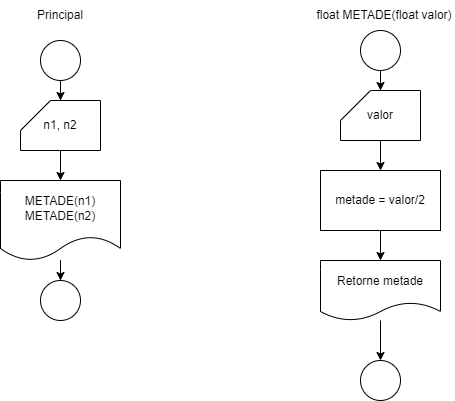

The diagram above was exported from draw.io. Its source (the exported page's mxGraphModel, read from the mxfile embedded in the PNG):
<mxGraphModel dx="640" dy="1730" grid="1" gridSize="10" guides="1" tooltips="1" connect="1" arrows="1" fold="1" page="1" pageScale="1" pageWidth="827" pageHeight="1169" math="0" shadow="0">
  <root>
    <mxCell id="0" />
    <mxCell id="1" parent="0" />
    <mxCell id="yDTt34w3S-Asi5_MKFra-6" style="edgeStyle=orthogonalEdgeStyle;rounded=0;orthogonalLoop=1;jettySize=auto;html=1;entryX=0.5;entryY=0;entryDx=0;entryDy=0;entryPerimeter=0;" parent="1" source="yDTt34w3S-Asi5_MKFra-1" target="yDTt34w3S-Asi5_MKFra-2" edge="1">
      <mxGeometry relative="1" as="geometry" />
    </mxCell>
    <mxCell id="yDTt34w3S-Asi5_MKFra-1" value="" style="ellipse;whiteSpace=wrap;html=1;aspect=fixed;" parent="1" vertex="1">
      <mxGeometry x="140" y="10" width="40" height="40" as="geometry" />
    </mxCell>
    <mxCell id="yDTt34w3S-Asi5_MKFra-7" value="" style="edgeStyle=orthogonalEdgeStyle;rounded=0;orthogonalLoop=1;jettySize=auto;html=1;" parent="1" source="yDTt34w3S-Asi5_MKFra-2" target="yDTt34w3S-Asi5_MKFra-3" edge="1">
      <mxGeometry relative="1" as="geometry" />
    </mxCell>
    <mxCell id="yDTt34w3S-Asi5_MKFra-2" value="n1, n2" style="shape=card;whiteSpace=wrap;html=1;" parent="1" vertex="1">
      <mxGeometry x="120" y="70" width="80" height="50" as="geometry" />
    </mxCell>
    <mxCell id="yDTt34w3S-Asi5_MKFra-9" value="" style="edgeStyle=orthogonalEdgeStyle;rounded=0;orthogonalLoop=1;jettySize=auto;html=1;" parent="1" source="yDTt34w3S-Asi5_MKFra-3" target="yDTt34w3S-Asi5_MKFra-8" edge="1">
      <mxGeometry relative="1" as="geometry" />
    </mxCell>
    <mxCell id="yDTt34w3S-Asi5_MKFra-3" value="METADE(n1)&lt;br&gt;METADE(n2)" style="shape=document;whiteSpace=wrap;html=1;boundedLbl=1;" parent="1" vertex="1">
      <mxGeometry x="100" y="150" width="120" height="80" as="geometry" />
    </mxCell>
    <mxCell id="yDTt34w3S-Asi5_MKFra-8" value="" style="ellipse;whiteSpace=wrap;html=1;aspect=fixed;" parent="1" vertex="1">
      <mxGeometry x="140" y="250" width="40" height="40" as="geometry" />
    </mxCell>
    <mxCell id="yDTt34w3S-Asi5_MKFra-10" value="Principal" style="text;html=1;strokeColor=none;fillColor=none;align=center;verticalAlign=middle;whiteSpace=wrap;rounded=0;" parent="1" vertex="1">
      <mxGeometry x="130" y="-30" width="60" height="30" as="geometry" />
    </mxCell>
    <mxCell id="yDTt34w3S-Asi5_MKFra-11" style="edgeStyle=orthogonalEdgeStyle;rounded=0;orthogonalLoop=1;jettySize=auto;html=1;entryX=0.5;entryY=0;entryDx=0;entryDy=0;entryPerimeter=0;" parent="1" source="yDTt34w3S-Asi5_MKFra-12" target="yDTt34w3S-Asi5_MKFra-14" edge="1">
      <mxGeometry relative="1" as="geometry" />
    </mxCell>
    <mxCell id="yDTt34w3S-Asi5_MKFra-12" value="" style="ellipse;whiteSpace=wrap;html=1;aspect=fixed;" parent="1" vertex="1">
      <mxGeometry x="460" width="40" height="40" as="geometry" />
    </mxCell>
    <mxCell id="yDTt34w3S-Asi5_MKFra-13" value="" style="edgeStyle=orthogonalEdgeStyle;rounded=0;orthogonalLoop=1;jettySize=auto;html=1;entryX=0.5;entryY=0;entryDx=0;entryDy=0;" parent="1" source="yDTt34w3S-Asi5_MKFra-14" target="K8ANbAhA3ZIlecrJ5e7l-14" edge="1">
      <mxGeometry relative="1" as="geometry">
        <mxPoint x="480" y="140" as="targetPoint" />
      </mxGeometry>
    </mxCell>
    <mxCell id="yDTt34w3S-Asi5_MKFra-14" value="valor" style="shape=card;whiteSpace=wrap;html=1;" parent="1" vertex="1">
      <mxGeometry x="440" y="60" width="80" height="50" as="geometry" />
    </mxCell>
    <mxCell id="yDTt34w3S-Asi5_MKFra-15" value="float METADE(float valor)" style="text;html=1;strokeColor=none;fillColor=none;align=center;verticalAlign=middle;whiteSpace=wrap;rounded=0;" parent="1" vertex="1">
      <mxGeometry x="414" y="-30" width="140" height="30" as="geometry" />
    </mxCell>
    <mxCell id="K8ANbAhA3ZIlecrJ5e7l-18" value="" style="edgeStyle=orthogonalEdgeStyle;rounded=0;orthogonalLoop=1;jettySize=auto;html=1;" edge="1" parent="1" source="K8ANbAhA3ZIlecrJ5e7l-14" target="K8ANbAhA3ZIlecrJ5e7l-16">
      <mxGeometry relative="1" as="geometry" />
    </mxCell>
    <mxCell id="K8ANbAhA3ZIlecrJ5e7l-14" value="metade = valor/2" style="rounded=0;whiteSpace=wrap;html=1;" vertex="1" parent="1">
      <mxGeometry x="420" y="140" width="120" height="60" as="geometry" />
    </mxCell>
    <mxCell id="K8ANbAhA3ZIlecrJ5e7l-15" value="" style="edgeStyle=orthogonalEdgeStyle;rounded=0;orthogonalLoop=1;jettySize=auto;html=1;" edge="1" parent="1" source="K8ANbAhA3ZIlecrJ5e7l-16" target="K8ANbAhA3ZIlecrJ5e7l-17">
      <mxGeometry relative="1" as="geometry" />
    </mxCell>
    <mxCell id="K8ANbAhA3ZIlecrJ5e7l-16" value="Retorne metade" style="shape=document;whiteSpace=wrap;html=1;boundedLbl=1;" vertex="1" parent="1">
      <mxGeometry x="420" y="230" width="120" height="60" as="geometry" />
    </mxCell>
    <mxCell id="K8ANbAhA3ZIlecrJ5e7l-17" value="" style="ellipse;whiteSpace=wrap;html=1;aspect=fixed;" vertex="1" parent="1">
      <mxGeometry x="460" y="330" width="40" height="40" as="geometry" />
    </mxCell>
  </root>
</mxGraphModel>